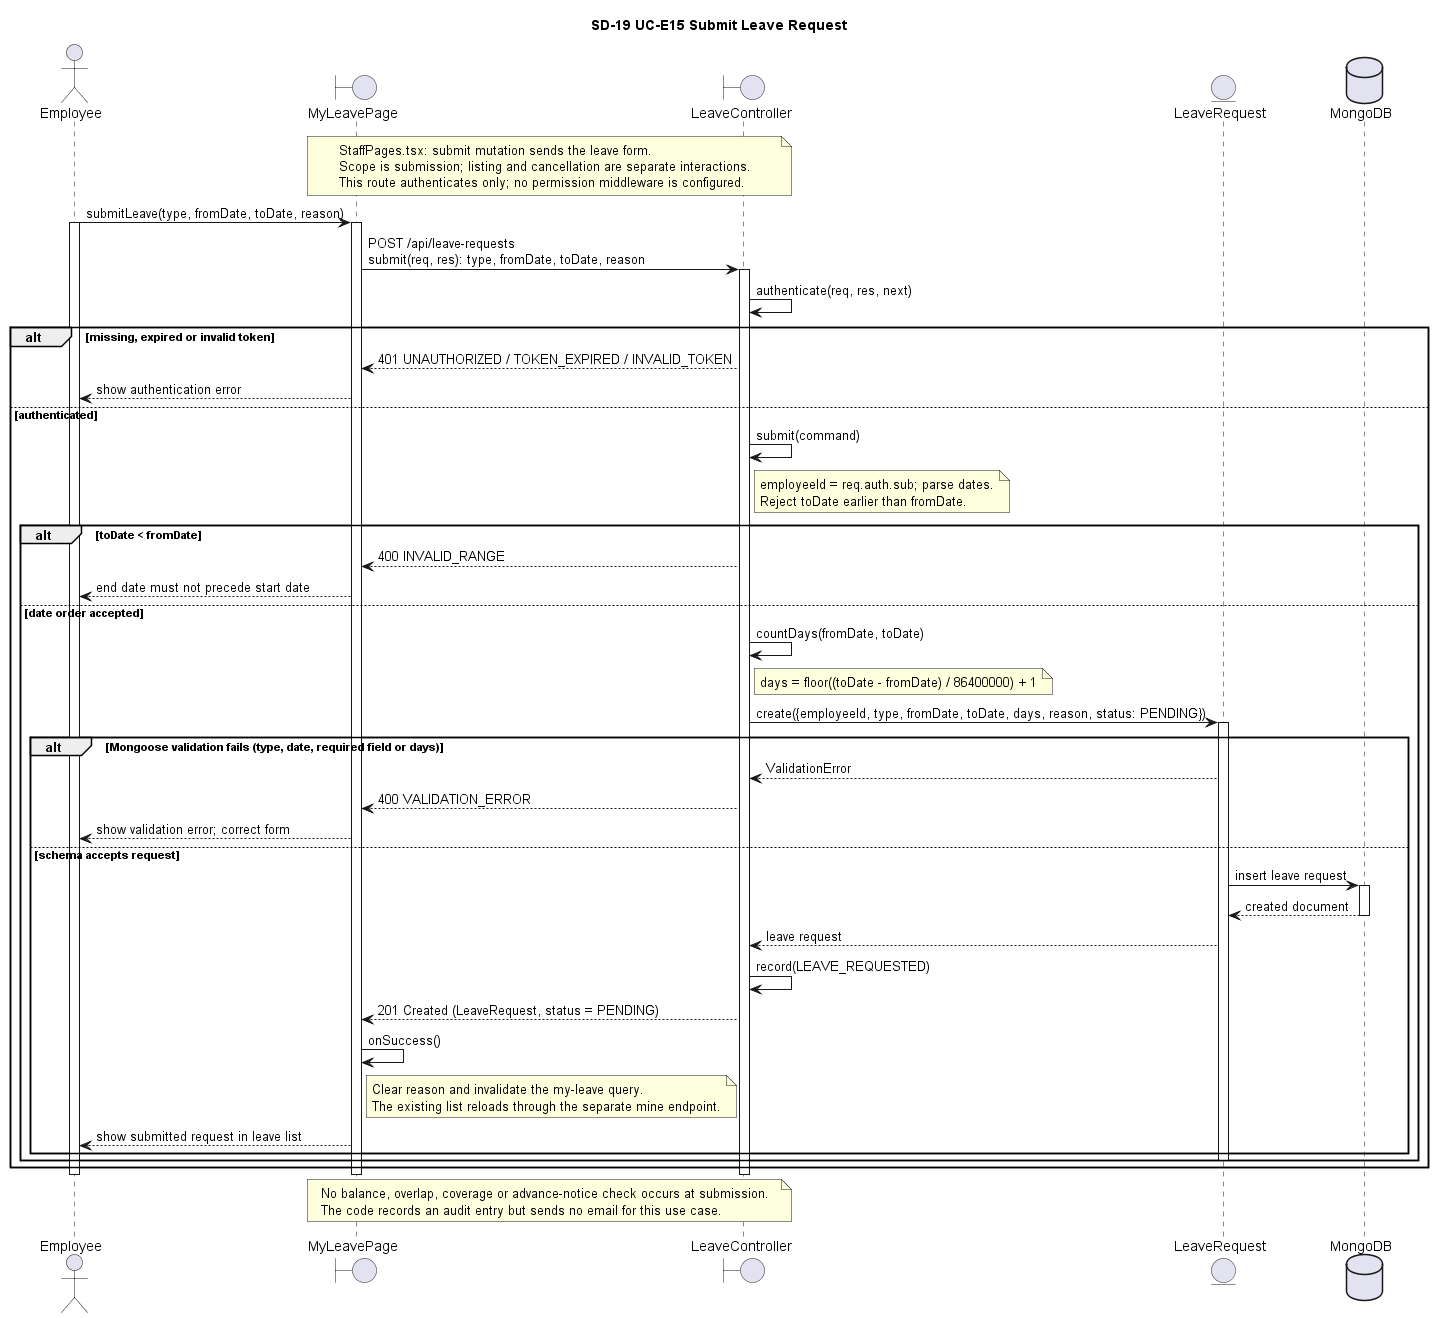

The diagram above was rendered by PlantUML. Its source (embedded in the PNG):
@startuml
title SD-19 UC-E15 Submit Leave Request

actor "Employee" as A
boundary "MyLeavePage" as UI
boundary "LeaveController" as C
entity "LeaveRequest" as L
database "MongoDB" as DB

note over UI, C
    StaffPages.tsx: submit mutation sends the leave form.
    Scope is submission; listing and cancellation are separate interactions.
    This route authenticates only; no permission middleware is configured.
end note

A -> UI : submitLeave(type, fromDate, toDate, reason)
activate A
activate UI
UI -> C : POST /api/leave-requests\nsubmit(req, res): type, fromDate, toDate, reason
activate C
C -> C : authenticate(req, res, next)
alt missing, expired or invalid token
    C --> UI : 401 UNAUTHORIZED / TOKEN_EXPIRED / INVALID_TOKEN
    UI --> A : show authentication error
else authenticated
    C -> C : submit(command)
    note right of C
        employeeId = req.auth.sub; parse dates.
        Reject toDate earlier than fromDate.
    end note
    alt toDate < fromDate
        C --> UI : 400 INVALID_RANGE
        UI --> A : end date must not precede start date
    else date order accepted
        C -> C : countDays(fromDate, toDate)
        note right of C : days = floor((toDate - fromDate) / 86400000) + 1
        C -> L : create({employeeId, type, fromDate, toDate, days, reason, status: PENDING})
        activate L
        alt Mongoose validation fails (type, date, required field or days)
            L --> C : ValidationError
            C --> UI : 400 VALIDATION_ERROR
            UI --> A : show validation error; correct form
        else schema accepts request
            L -> DB : insert leave request
            activate DB
            DB --> L : created document
            deactivate DB
            L --> C : leave request
            C -> C : record(LEAVE_REQUESTED)
            C --> UI : 201 Created (LeaveRequest, status = PENDING)
            UI -> UI : onSuccess()
            note right of UI
                Clear reason and invalidate the my-leave query.
                The existing list reloads through the separate mine endpoint.
            end note
            UI --> A : show submitted request in leave list
        end
        deactivate L
    end
end
deactivate C
deactivate UI
deactivate A

note over UI, C
    No balance, overlap, coverage or advance-notice check occurs at submission.
    The code records an audit entry but sends no email for this use case.
end note
@enduml